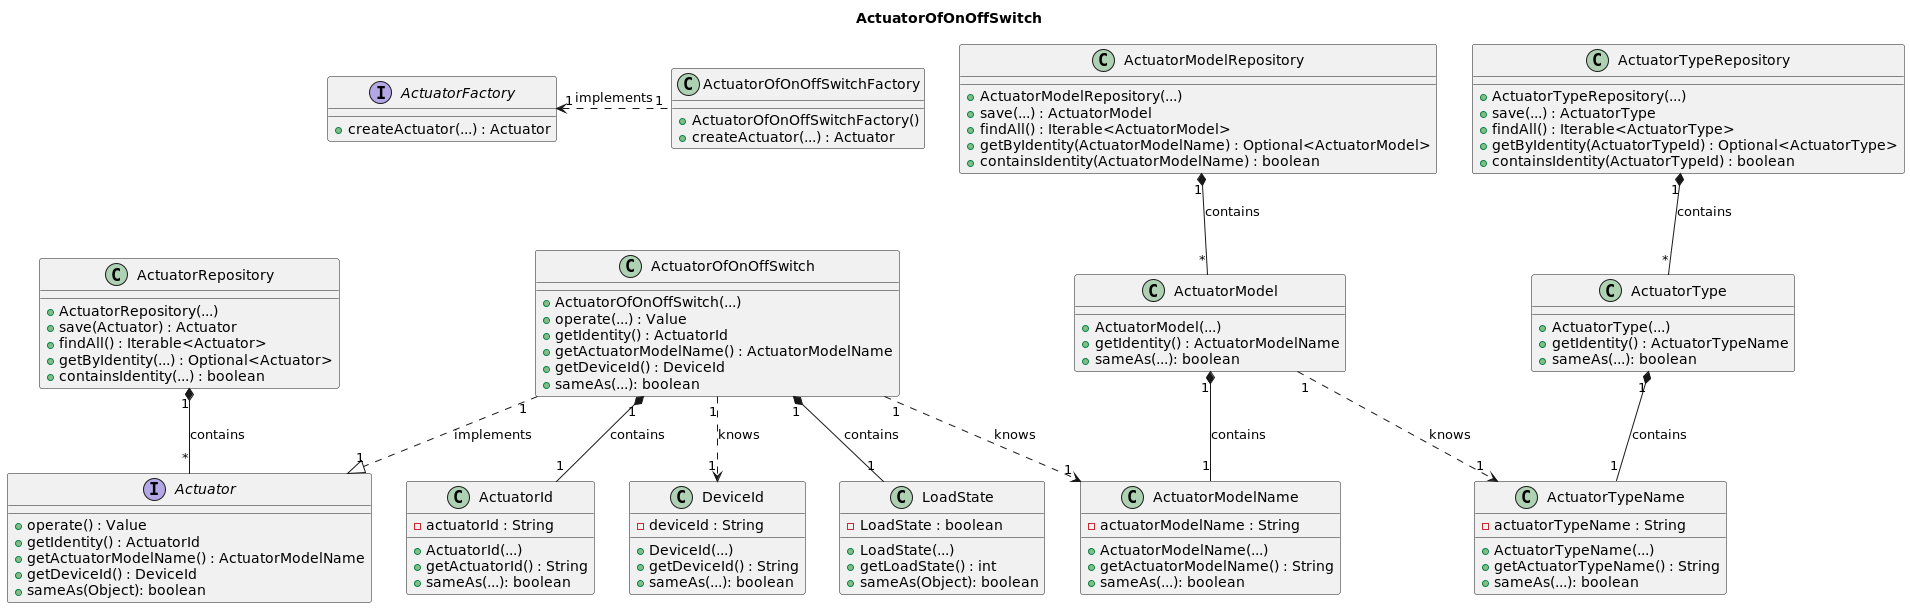

The diagram above was rendered by PlantUML. Its source (embedded in the PNG):
@startuml
'https://plantuml.com/class-diagram

title ActuatorOfOnOffSwitch

/'
As Product Owner, I want the system to have a type of actuator that switches a
load ON/OFF.
'/

interface ActuatorFactory {
+ createActuator(...) : Actuator
}

class ActuatorOfOnOffSwitchFactory {
+ActuatorOfOnOffSwitchFactory()
+ createActuator(...) : Actuator
}

interface Actuator {
+ operate() : Value
+ getIdentity() : ActuatorId
+ getActuatorModelName() : ActuatorModelName
+ getDeviceId() : DeviceId
+ sameAs(Object): boolean
}

class ActuatorId {
- actuatorId : String
+ ActuatorId(...)
+ getActuatorId() : String
+ sameAs(...): boolean
}

class ActuatorModelName {
- actuatorModelName : String
+ ActuatorModelName(...)
+ getActuatorModelName() : String
+ sameAs(...): boolean
}

class ActuatorType {
+ ActuatorType(...)
+ getIdentity() : ActuatorTypeName
+ sameAs(...): boolean
}

class ActuatorTypeName {
- actuatorTypeName : String
+ ActuatorTypeName(...)
+ getActuatorTypeName() : String
+ sameAs(...): boolean
}

class ActuatorModel {
+ ActuatorModel(...)
+ getIdentity() : ActuatorModelName
+ sameAs(...): boolean
}

class ActuatorRepository {
+ ActuatorRepository(...)
+ save(Actuator) : Actuator
+ findAll() : Iterable<Actuator>
+ getByIdentity(...) : Optional<Actuator>
+ containsIdentity(...) : boolean
}

class ActuatorTypeRepository {
+ ActuatorTypeRepository(...)
+ save(...) : ActuatorType
+ findAll() : Iterable<ActuatorType>
+ getByIdentity(ActuatorTypeId) : Optional<ActuatorType>
+ containsIdentity(ActuatorTypeId) : boolean
}

class ActuatorModelRepository {
+ ActuatorModelRepository(...)
+ save(...) : ActuatorModel
+ findAll() : Iterable<ActuatorModel>
+ getByIdentity(ActuatorModelName) : Optional<ActuatorModel>
+ containsIdentity(ActuatorModelName) : boolean
}

class DeviceId{
- deviceId : String
+ DeviceId(...)
+ getDeviceId() : String
+ sameAs(...): boolean
}

class LoadState {
- LoadState : boolean
+ LoadState(...)
+ getLoadState() : int
+ sameAs(Object): boolean
}

class ActuatorOfOnOffSwitch {
+ ActuatorOfOnOffSwitch(...)
+ operate(...) : Value
+ getIdentity() : ActuatorId
+ getActuatorModelName() : ActuatorModelName
+ getDeviceId() : DeviceId
+ sameAs(...): boolean
}

ActuatorOfOnOffSwitch "1" ..> "1" DeviceId : knows

ActuatorModel "1" *-- "1" ActuatorModelName : contains
ActuatorModel "1" ..> "1" ActuatorTypeName: knows
ActuatorOfOnOffSwitch "1" ..> "1" ActuatorModelName : knows

ActuatorOfOnOffSwitch "1" *-- "1" ActuatorId : contains
ActuatorOfOnOffSwitch "1" *-- "1" LoadState : contains

ActuatorType "1" *-- "1" ActuatorTypeName : contains
ActuatorOfOnOffSwitch "1" ..|> "1" Actuator : implements

ActuatorRepository "1" *-- "*" Actuator : contains
ActuatorTypeRepository "1" *-- "*" ActuatorType : contains
ActuatorModelRepository "1" *-- "*" ActuatorModel : contains

ActuatorOfOnOffSwitchFactory "1" ..left> "1" ActuatorFactory : implements




@enduml